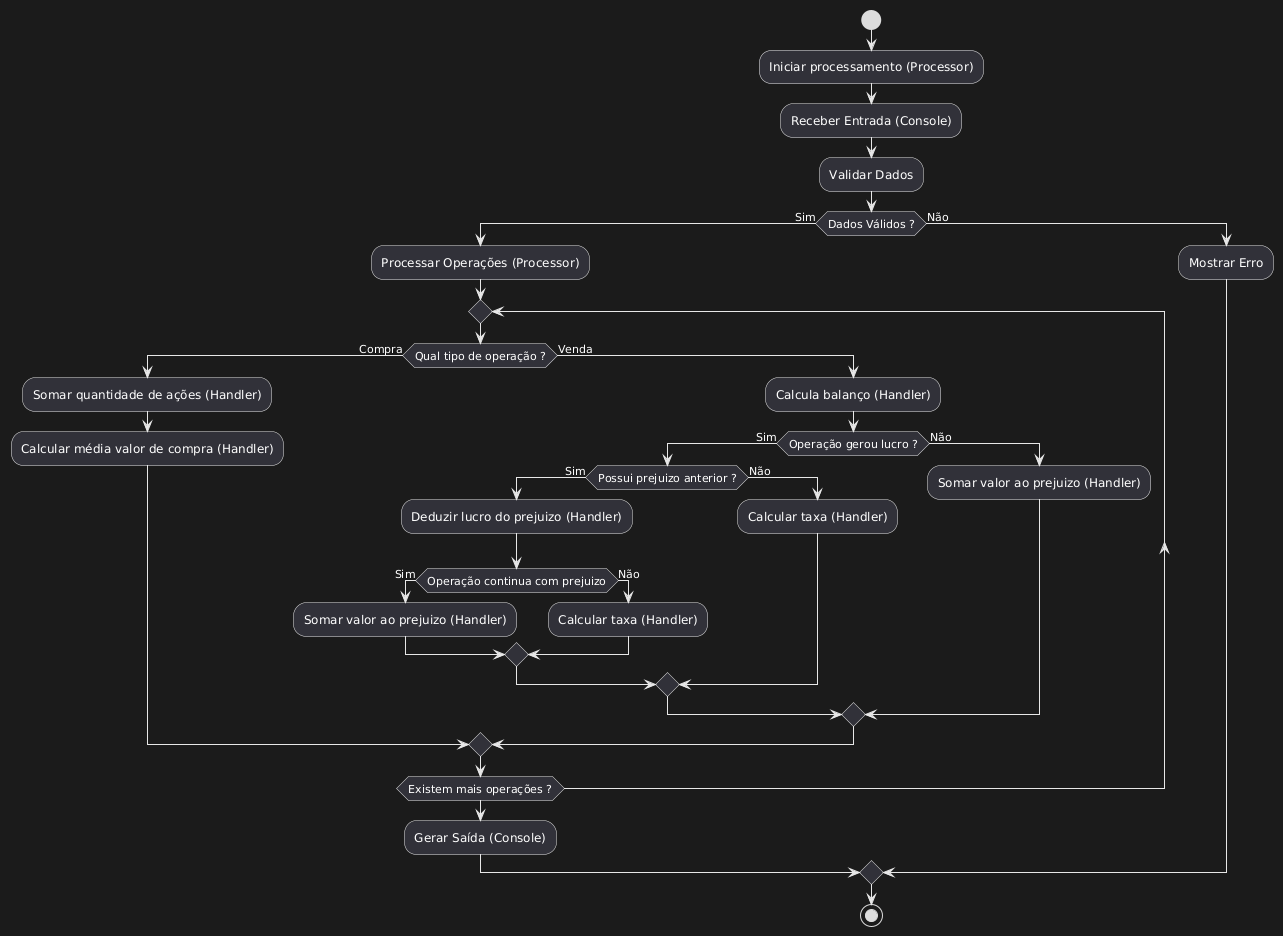

The diagram above was rendered by PlantUML. Its source (embedded in the PNG):
@startuml
start
:Iniciar processamento (Processor);
:Receber Entrada (Console);
:Validar Dados;
if (Dados Válidos ?) then (Sim)
    :Processar Operações (Processor);
        repeat
        if (Qual tipo de operação ?) then (Compra)
            :Somar quantidade de ações (Handler);
            :Calcular média valor de compra (Handler);
        else (Venda)
            :Calcula balanço (Handler);
            if (Operação gerou lucro ?) then (Sim)
                  if (Possui prejuizo anterior ?) then (Sim)
                       :Deduzir lucro do prejuizo (Handler);
                       if (Operação continua com prejuizo) then (Sim)
                             :Somar valor ao prejuizo (Handler);
                       else (Não) 
                             :Calcular taxa (Handler);
                       endif
                  else (Não)
                       :Calcular taxa (Handler);
                  endif
            else (Não)
                  :Somar valor ao prejuizo (Handler);
            endif
        endif
        repeat while (Existem mais operações ?)
    :Gerar Saída (Console);
else (Não)
    :Mostrar Erro;
endif
stop
@enduml